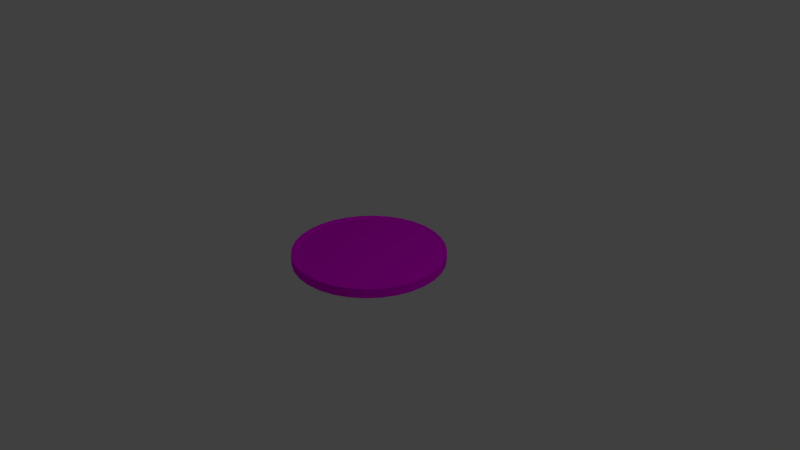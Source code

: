 # Source: coin.blend  (saved by Blender 2.79.0; exported with 4.5.12 LTS)
import bpy
from mathutils import Matrix  # noqa: F401  (used for matrix-valued properties, if any)

bpy.ops.wm.read_factory_settings(use_empty=True)
scene = bpy.context.scene
scene.name = 'Scene'

# ---- collections
col_collection_1 = bpy.data.collections.new('Collection 1'); scene.collection.children.link(col_collection_1)

# ---- images (referenced by path relative to the original .blend; pixels are not part of the script)
import os
ASSET_DIR = os.environ.get("B2B_ASSET_DIR", "")  # directory of the original .blend (textures are referenced by path, not embedded)
HERE = os.path.dirname(os.path.abspath(__file__))  # packed textures are extracted next to this script under _unpacked/

def load_image(name, relpath, width, height, colorspace="sRGB"):
    """Load a texture the original file referenced (path relative to the .blend, or extracted next to this script)."""
    p = next((c for c in (os.path.join(HERE, relpath), os.path.join(ASSET_DIR, relpath)) if relpath and os.path.exists(c)), "")
    if p:
        img = bpy.data.images.load(p, check_existing=True)
        img.name = name
    else:  # same state as the original file: an image datablock whose file is absent (Cycles renders it pink)
        img = bpy.data.images.new(name, width, height)
        img.source = "FILE"
        img.filepath = "//" + (relpath or name)
    img.colorspace_settings.name = colorspace
    return img
img_coin = load_image('coin', 'coin.png', 1024, 1024, 'sRGB')

# ---- materials (node trees are filled in below, after node groups)
mat_coin = bpy.data.materials.new('coin')
mat_coin.alpha_threshold = 0.0
mat_coin.roughness = 0.5

# ---- material node trees
mat_coin.use_nodes = True; mat_coin.node_tree.nodes.clear()
_N = mat_coin.node_tree.nodes; _L = mat_coin.node_tree.links
n0 = _N.new('ShaderNodeOutputMaterial'); n0.name = 'Material Output'; n0.location = (300, 300)
n1 = _N.new('ShaderNodeBsdfDiffuse'); n1.name = 'Diffuse BSDF'; n1.location = (10, 300)
n2 = _N.new('ShaderNodeTexImage'); n2.name = 'Image Texture'; n2.location = (-241, 385)
n2.width = 140
n2.image = img_coin
_L.new(n1.outputs[0], n0.inputs[0])
_L.new(n2.outputs[0], n1.inputs[0])
n0.is_active_output = True

# ---- world
world_world = bpy.data.worlds.new('World'); scene.world = world_world
world_world.color = (0.05088, 0.05088, 0.05088)
world_world.use_sun_shadow = False
world_world.sun_shadow_jitter_overblur = 0.0
world_world.cycles.sampling_method = 'MANUAL'

# ---- cameras
cam_camera = bpy.data.cameras.new('Camera')
cam_camera.clip_end = 100.0
cam_camera.lens = 35.0
cam_camera.sensor_width = 32.0
cam_camera.sensor_height = 18.0
cam_camera.ortho_scale = 7.314
cam_camera.dof.focus_distance = 0.0

# ---- lights
light_lamp = bpy.data.lights.new('Lamp', 'POINT')
light_lamp.transmission_factor = 0.0
light_lamp.cutoff_distance = 30.0
light_lamp.energy = 100.0
light_lamp.shadow_buffer_clip_start = 1.001
light_lamp.shadow_soft_size = 0.1
light_lamp.shadow_maximum_resolution = 0.006
light_lamp.use_absolute_resolution = True

# ---- meshes
me_cylinder = bpy.data.meshes.new('Cylinder')
me_cylinder.from_pydata([(-1.429e-08, 0.9626, -1.0), (-1.429e-08, 0.9626, 1.0), (0.1878, 0.9441, -1.0), (0.1878, 0.9441, 1.0), (0.3684, 0.8893, -1.0), (0.3684, 0.8893, 1.0), (0.5348, 0.8004, -1.0), (0.5348, 0.8004, 1.0), (0.6806, 0.6806, -1.0), (0.6806, 0.6806, 1.0), (0.8004, 0.5348, -1.0), (0.8004, 0.5348, 1.0), (0.8893, 0.3684, -1.0), (0.8893, 0.3684, 1.0), (0.9441, 0.1878, -1.0), (0.9441, 0.1878, 1.0), (0.9626, 6.975e-08, -1.0), (0.9626, 6.975e-08, 1.0), (0.9441, -0.1878, -1.0), (0.9441, -0.1878, 1.0), (0.8893, -0.3684, -1.0), (0.8893, -0.3684, 1.0), (0.8004, -0.5348, -1.0), (0.8004, -0.5348, 1.0), (0.6806, -0.6806, -1.0), (0.6806, -0.6806, 1.0), (0.5348, -0.8004, -1.0), (0.5348, -0.8004, 1.0), (0.3684, -0.8893, -1.0), (0.3684, -0.8893, 1.0), (0.1878, -0.9441, -1.0), (0.1878, -0.9441, 1.0), (-3.144e-07, -0.9626, -1.0), (-3.144e-07, -0.9626, 1.0), (-0.1878, -0.9441, -1.0), (-0.1878, -0.9441, 1.0), (-0.3684, -0.8893, -1.0), (-0.3684, -0.8893, 1.0), (-0.5348, -0.8004, -1.0), (-0.5348, -0.8004, 1.0), (-0.6806, -0.6806, -1.0), (-0.6806, -0.6806, 1.0), (-0.8004, -0.5348, -1.0), (-0.8004, -0.5348, 1.0), (-0.8893, -0.3684, -1.0), (-0.8893, -0.3684, 1.0), (-0.9441, -0.1878, -1.0), (-0.9441, -0.1878, 1.0), (-0.9626, 9.314e-07, -1.0), (-0.9626, 9.314e-07, 1.0), (-0.9441, 0.1878, -1.0), (-0.9441, 0.1878, 1.0), (-0.8893, 0.3684, -1.0), (-0.8893, 0.3684, 1.0), (-0.8004, 0.5348, -1.0), (-0.8004, 0.5348, 1.0), (-0.6806, 0.6806, -1.0), (-0.6806, 0.6806, 1.0), (-0.5348, 0.8004, -1.0), (-0.5348, 0.8004, 1.0), (-0.3684, 0.8893, -1.0), (-0.3684, 0.8893, 1.0), (-0.1878, 0.9441, -1.0), (-0.1878, 0.9441, 1.0), (0.0, 1.0, -1.0), (0.1951, 0.9808, -1.0), (0.1951, 0.9808, 1.0), (0.0, 1.0, 1.0), (0.3827, 0.9239, -1.0), (0.3827, 0.9239, 1.0), (0.5556, 0.8315, -1.0), (0.5556, 0.8315, 1.0), (0.7071, 0.7071, -1.0), (0.7071, 0.7071, 1.0), (0.8315, 0.5556, -1.0), (0.8315, 0.5556, 1.0), (0.9239, 0.3827, -1.0), (0.9239, 0.3827, 1.0), (0.9808, 0.1951, -1.0), (0.9808, 0.1951, 1.0), (1.0, 7.55e-08, -1.0), (1.0, 7.55e-08, 1.0), (0.9808, -0.1951, -1.0), (0.9808, -0.1951, 1.0), (0.9239, -0.3827, -1.0), (0.9239, -0.3827, 1.0), (0.8315, -0.5556, -1.0), (0.8315, -0.5556, 1.0), (0.7071, -0.7071, -1.0), (0.7071, -0.7071, 1.0), (0.5556, -0.8315, -1.0), (0.5556, -0.8315, 1.0), (0.3827, -0.9239, -1.0), (0.3827, -0.9239, 1.0), (0.1951, -0.9808, -1.0), (0.1951, -0.9808, 1.0), (-3.258e-07, -1.0, -1.0), (-3.258e-07, -1.0, 1.0), (-0.1951, -0.9808, -1.0), (-0.1951, -0.9808, 1.0), (-0.3827, -0.9239, -1.0), (-0.3827, -0.9239, 1.0), (-0.5556, -0.8315, -1.0), (-0.5556, -0.8315, 1.0), (-0.7071, -0.7071, -1.0), (-0.7071, -0.7071, 1.0), (-0.8315, -0.5556, -1.0), (-0.8315, -0.5556, 1.0), (-0.9239, -0.3827, -1.0), (-0.9239, -0.3827, 1.0), (-0.9808, -0.1951, -1.0), (-0.9808, -0.1951, 1.0), (-1.0, 9.656e-07, -1.0), (-1.0, 9.656e-07, 1.0), (-0.9808, 0.1951, -1.0), (-0.9808, 0.1951, 1.0), (-0.9239, 0.3827, -1.0), (-0.9239, 0.3827, 1.0), (-0.8315, 0.5556, -1.0), (-0.8315, 0.5556, 1.0), (-0.7071, 0.7071, -1.0), (-0.7071, 0.7071, 1.0), (-0.5556, 0.8315, -1.0), (-0.5556, 0.8315, 1.0), (-0.3827, 0.9239, -1.0), (-0.3827, 0.9239, 1.0), (-0.1951, 0.9808, -1.0), (-0.1951, 0.9808, 1.0), (0.1878, 0.9441, 0.6794), (-1.429e-08, 0.9626, 0.6794), (0.3684, 0.8893, 0.6794), (0.5348, 0.8004, 0.6794), (0.6806, 0.6806, 0.6794), (0.8004, 0.5348, 0.6794), (0.8893, 0.3684, 0.6794), (0.9441, 0.1878, 0.6794), (0.9626, 6.975e-08, 0.6794), (0.9441, -0.1878, 0.6794), (0.8893, -0.3684, 0.6794), (0.8004, -0.5348, 0.6794), (0.6806, -0.6806, 0.6794), (0.5348, -0.8004, 0.6794), (0.3684, -0.8893, 0.6794), (0.1878, -0.9441, 0.6794), (-3.144e-07, -0.9626, 0.6794), (-0.1878, -0.9441, 0.6794), (-0.3684, -0.8893, 0.6794), (-0.5348, -0.8004, 0.6794), (-0.6806, -0.6806, 0.6794), (-0.8004, -0.5348, 0.6794), (-0.8893, -0.3684, 0.6794), (-0.9441, -0.1878, 0.6794), (-0.9626, 9.314e-07, 0.6794), (-0.9441, 0.1878, 0.6794), (-0.8893, 0.3684, 0.6794), (-0.8004, 0.5348, 0.6794), (-0.6806, 0.6806, 0.6794), (-0.5348, 0.8004, 0.6794), (-0.3684, 0.8893, 0.6794), (-0.1878, 0.9441, 0.6794), (-1.43e-08, 0.9626, -0.6794), (0.1878, 0.9441, -0.6794), (0.3684, 0.8893, -0.6794), (0.5348, 0.8004, -0.6794), (0.6806, 0.6806, -0.6794), (0.8004, 0.5348, -0.6794), (0.8893, 0.3684, -0.6794), (0.9441, 0.1878, -0.6794), (0.9626, 6.975e-08, -0.6794), (0.9441, -0.1878, -0.6794), (0.8893, -0.3684, -0.6794), (0.8004, -0.5348, -0.6794), (0.6806, -0.6806, -0.6794), (0.5348, -0.8004, -0.6794), (0.3684, -0.8893, -0.6794), (0.1878, -0.9441, -0.6794), (-3.144e-07, -0.9626, -0.6794), (-0.1878, -0.9441, -0.6794), (-0.3684, -0.8893, -0.6794), (-0.5348, -0.8004, -0.6794), (-0.6806, -0.6806, -0.6794), (-0.8004, -0.5348, -0.6794), (-0.8893, -0.3684, -0.6794), (-0.9441, -0.1878, -0.6794), (-0.9626, 9.314e-07, -0.6794), (-0.9441, 0.1878, -0.6794), (-0.8893, 0.3684, -0.6794), (-0.8004, 0.5348, -0.6794), (-0.6806, 0.6806, -0.6794), (-0.5348, 0.8004, -0.6794), (-0.3684, 0.8893, -0.6794), (-0.1878, 0.9441, -0.6794)], [], [(64, 67, 66, 65), (65, 66, 69, 68), (68, 69, 71, 70), (70, 71, 73, 72), (72, 73, 75, 74), (74, 75, 77, 76), (76, 77, 79, 78), (78, 79, 81, 80), (80, 81, 83, 82), (82, 83, 85, 84), (84, 85, 87, 86), (86, 87, 89, 88), (88, 89, 91, 90), (90, 91, 93, 92), (92, 93, 95, 94), (94, 95, 97, 96), (96, 97, 99, 98), (98, 99, 101, 100), (100, 101, 103, 102), (102, 103, 105, 104), (104, 105, 107, 106), (106, 107, 109, 108), (108, 109, 111, 110), (110, 111, 113, 112), (112, 113, 115, 114), (114, 115, 117, 116), (116, 117, 119, 118), (118, 119, 121, 120), (120, 121, 123, 122), (122, 123, 125, 124), (47, 45, 150, 151), (124, 125, 127, 126), (126, 127, 67, 64), (18, 20, 170, 169), (2, 0, 64, 65), (1, 3, 66, 67), (4, 2, 65, 68), (3, 5, 69, 66), (6, 4, 68, 70), (5, 7, 71, 69), (8, 6, 70, 72), (7, 9, 73, 71), (10, 8, 72, 74), (9, 11, 75, 73), (12, 10, 74, 76), (11, 13, 77, 75), (14, 12, 76, 78), (13, 15, 79, 77), (16, 14, 78, 80), (15, 17, 81, 79), (18, 16, 80, 82), (17, 19, 83, 81), (20, 18, 82, 84), (19, 21, 85, 83), (22, 20, 84, 86), (21, 23, 87, 85), (24, 22, 86, 88), (23, 25, 89, 87), (26, 24, 88, 90), (25, 27, 91, 89), (28, 26, 90, 92), (27, 29, 93, 91), (30, 28, 92, 94), (29, 31, 95, 93), (32, 30, 94, 96), (31, 33, 97, 95), (34, 32, 96, 98), (33, 35, 99, 97), (36, 34, 98, 100), (35, 37, 101, 99), (38, 36, 100, 102), (37, 39, 103, 101), (40, 38, 102, 104), (39, 41, 105, 103), (42, 40, 104, 106), (41, 43, 107, 105), (44, 42, 106, 108), (43, 45, 109, 107), (46, 44, 108, 110), (45, 47, 111, 109), (48, 46, 110, 112), (47, 49, 113, 111), (50, 48, 112, 114), (49, 51, 115, 113), (52, 50, 114, 116), (51, 53, 117, 115), (54, 52, 116, 118), (53, 55, 119, 117), (56, 54, 118, 120), (55, 57, 121, 119), (58, 56, 120, 122), (57, 59, 123, 121), (60, 58, 122, 124), (59, 61, 125, 123), (62, 60, 124, 126), (61, 63, 127, 125), (0, 62, 126, 64), (63, 1, 67, 127), (128, 129, 159, 158, 157, 156, 155, 154, 153, 152, 151, 150, 149, 148, 147, 146, 145, 144, 143, 142, 141, 140, 139, 138, 137, 136, 135, 134, 133, 132, 131, 130), (7, 5, 130, 131), (61, 59, 157, 158), (21, 19, 137, 138), (35, 33, 144, 145), (49, 47, 151, 152), (9, 7, 131, 132), (63, 61, 158, 159), (23, 21, 138, 139), (37, 35, 145, 146), (51, 49, 152, 153), (11, 9, 132, 133), (1, 63, 159, 129), (25, 23, 139, 140), (39, 37, 146, 147), (53, 51, 153, 154), (13, 11, 133, 134), (27, 25, 140, 141), (41, 39, 147, 148), (55, 53, 154, 155), (15, 13, 134, 135), (29, 27, 141, 142), (43, 41, 148, 149), (3, 1, 129, 128), (57, 55, 155, 156), (17, 15, 135, 136), (31, 29, 142, 143), (45, 43, 149, 150), (5, 3, 128, 130), (59, 57, 156, 157), (19, 17, 136, 137), (33, 31, 143, 144), (160, 161, 162, 163, 164, 165, 166, 167, 168, 169, 170, 171, 172, 173, 174, 175, 176, 177, 178, 179, 180, 181, 182, 183, 184, 185, 186, 187, 188, 189, 190, 191), (32, 34, 177, 176), (46, 48, 184, 183), (6, 8, 164, 163), (60, 62, 191, 190), (20, 22, 171, 170), (34, 36, 178, 177), (48, 50, 185, 184), (8, 10, 165, 164), (62, 0, 160, 191), (22, 24, 172, 171), (36, 38, 179, 178), (50, 52, 186, 185), (10, 12, 166, 165), (24, 26, 173, 172), (38, 40, 180, 179), (52, 54, 187, 186), (12, 14, 167, 166), (26, 28, 174, 173), (40, 42, 181, 180), (0, 2, 161, 160), (54, 56, 188, 187), (14, 16, 168, 167), (28, 30, 175, 174), (42, 44, 182, 181), (2, 4, 162, 161), (56, 58, 189, 188), (16, 18, 169, 168), (30, 32, 176, 175), (44, 46, 183, 182), (4, 6, 163, 162), (58, 60, 190, 189)])
_uv = me_cylinder.uv_layers.new(name='UVMap')
_uv.uv.foreach_set('vector', [0.1661, 0.3275, 0.1661, 0.6006, 0.1386, 0.6008, 0.1385, 0.3275, 0.1385, 0.3275, 0.1386, 0.6008, 0.1111, 0.601, 0.111, 0.3274, 0.111, 0.3274, 0.1111, 0.601, 0.08353, 0.6013, 0.08344, 0.3273, 0.08344, 0.3273, 0.08353, 0.6013, 0.05592, 0.6018, 0.05579, 0.3269, 0.05579, 0.3269, 0.05592, 0.6018, 0.02807, 0.6026, 0.02808, 0.3263, 0.02808, 0.3263, 0.02807, 0.6026, 9.741e-05, 0.6045, 9.65e-05, 0.3246, 0.8825, 0.322, 0.8825, 0.6019, 0.8545, 0.6002, 0.8545, 0.3239, 0.8545, 0.3239, 0.8545, 0.6002, 0.8268, 0.5996, 0.8267, 0.3247, 0.8267, 0.3247, 0.8268, 0.5996, 0.7992, 0.5993, 0.7991, 0.3252, 0.7991, 0.3252, 0.7992, 0.5993, 0.7716, 0.5991, 0.7715, 0.3255, 0.7715, 0.3255, 0.7716, 0.5991, 0.744, 0.5991, 0.744, 0.3257, 0.744, 0.3257, 0.744, 0.5991, 0.7165, 0.5991, 0.7165, 0.3259, 0.7165, 0.3259, 0.7165, 0.5991, 0.689, 0.5991, 0.689, 0.326, 0.689, 0.326, 0.689, 0.5991, 0.6615, 0.5992, 0.6615, 0.3261, 0.6615, 0.3261, 0.6615, 0.5992, 0.634, 0.5992, 0.634, 0.3262, 0.634, 0.3262, 0.634, 0.5992, 0.6065, 0.5993, 0.6065, 0.3263, 0.6065, 0.3263, 0.6065, 0.5993, 0.5789, 0.5994, 0.5789, 0.3263, 0.5789, 0.3263, 0.5789, 0.5994, 0.5514, 0.5995, 0.5514, 0.3264, 0.5514, 0.3264, 0.5514, 0.5995, 0.5239, 0.5996, 0.5239, 0.3265, 0.5239, 0.3265, 0.5239, 0.5996, 0.4963, 0.5996, 0.4964, 0.3266, 0.4964, 0.3266, 0.4963, 0.5996, 0.4688, 0.5997, 0.4688, 0.3267, 0.4688, 0.3267, 0.4688, 0.5997, 0.4413, 0.5998, 0.4413, 0.3267, 0.4413, 0.3267, 0.4413, 0.5998, 0.4138, 0.5999, 0.4138, 0.3268, 0.4138, 0.3268, 0.4138, 0.5999, 0.3862, 0.5999, 0.3862, 0.3269, 0.3862, 0.3269, 0.3862, 0.5999, 0.3587, 0.6, 0.3587, 0.327, 0.3587, 0.327, 0.3587, 0.6, 0.3312, 0.6001, 0.3312, 0.3271, 0.3312, 0.3271, 0.3312, 0.6001, 0.3036, 0.6002, 0.3036, 0.3271, 0.3036, 0.3271, 0.3036, 0.6002, 0.2761, 0.6003, 0.2761, 0.3272, 0.2761, 0.3272, 0.2761, 0.6003, 0.2486, 0.6003, 0.2486, 0.3273, 0.2486, 0.3273, 0.2486, 0.6003, 0.2211, 0.6004, 0.2211, 0.3274, 0.4138, 0.6052, 0.4413, 0.6051, 0.4411, 0.6522, 0.4136, 0.6523, 0.2211, 0.3274, 0.2211, 0.6004, 0.1936, 0.6005, 0.1936, 0.3274, 0.1936, 0.3274, 0.1936, 0.6005, 0.1661, 0.6006, 0.1661, 0.3275, 0.799, 0.3199, 0.7715, 0.3202, 0.7713, 0.2733, 0.7986, 0.2731, 0.1386, 0.3221, 0.1661, 0.3221, 0.1661, 0.3275, 0.1385, 0.3275, 0.1661, 0.606, 0.1386, 0.6061, 0.1386, 0.6008, 0.1661, 0.6006, 0.1111, 0.3221, 0.1386, 0.3221, 0.1385, 0.3275, 0.111, 0.3274, 0.1386, 0.6061, 0.1111, 0.6063, 0.1111, 0.601, 0.1386, 0.6008, 0.0835, 0.3219, 0.1111, 0.3221, 0.111, 0.3274, 0.08344, 0.3273, 0.1111, 0.6063, 0.08359, 0.6067, 0.08353, 0.6013, 0.1111, 0.601, 0.05588, 0.3216, 0.0835, 0.3219, 0.08344, 0.3273, 0.05579, 0.3269, 0.08359, 0.6067, 0.05602, 0.6072, 0.05592, 0.6018, 0.08353, 0.6013, 0.0283, 0.321, 0.05588, 0.3216, 0.05579, 0.3269, 0.02808, 0.3263, 0.05602, 0.6072, 0.02832, 0.6081, 0.02807, 0.6026, 0.05592, 0.6018, 0.001002, 0.3194, 0.0283, 0.321, 0.02808, 0.3263, 9.65e-05, 0.3246, 0.02832, 0.6081, 0.001009, 0.61, 9.741e-05, 0.6045, 0.02807, 0.6026, 0.8543, 0.3184, 0.8816, 0.3166, 0.8825, 0.322, 0.8545, 0.3239, 0.8816, 0.6071, 0.8543, 0.6055, 0.8545, 0.6002, 0.8825, 0.6019, 0.8266, 0.3193, 0.8543, 0.3184, 0.8545, 0.3239, 0.8267, 0.3247, 0.8543, 0.6055, 0.8267, 0.6049, 0.8268, 0.5996, 0.8545, 0.6002, 0.799, 0.3199, 0.8266, 0.3193, 0.8267, 0.3247, 0.7991, 0.3252, 0.8267, 0.6049, 0.7991, 0.6046, 0.7992, 0.5993, 0.8268, 0.5996, 0.7715, 0.3202, 0.799, 0.3199, 0.7991, 0.3252, 0.7715, 0.3255, 0.7991, 0.6046, 0.7715, 0.6045, 0.7716, 0.5991, 0.7992, 0.5993, 0.744, 0.3204, 0.7715, 0.3202, 0.7715, 0.3255, 0.744, 0.3257, 0.7715, 0.6045, 0.744, 0.6044, 0.744, 0.5991, 0.7716, 0.5991, 0.7165, 0.3205, 0.744, 0.3204, 0.744, 0.3257, 0.7165, 0.3259, 0.744, 0.6044, 0.7165, 0.6044, 0.7165, 0.5991, 0.744, 0.5991, 0.689, 0.3207, 0.7165, 0.3205, 0.7165, 0.3259, 0.689, 0.326, 0.7165, 0.6044, 0.689, 0.6044, 0.689, 0.5991, 0.7165, 0.5991, 0.6615, 0.3208, 0.689, 0.3207, 0.689, 0.326, 0.6615, 0.3261, 0.689, 0.6044, 0.6615, 0.6045, 0.6615, 0.5992, 0.689, 0.5991, 0.634, 0.3208, 0.6615, 0.3208, 0.6615, 0.3261, 0.634, 0.3262, 0.6615, 0.6045, 0.634, 0.6046, 0.634, 0.5992, 0.6615, 0.5992, 0.6065, 0.3209, 0.634, 0.3208, 0.634, 0.3262, 0.6065, 0.3263, 0.634, 0.6046, 0.6065, 0.6047, 0.6065, 0.5993, 0.634, 0.5992, 0.5789, 0.321, 0.6065, 0.3209, 0.6065, 0.3263, 0.5789, 0.3263, 0.6065, 0.6047, 0.5789, 0.6047, 0.5789, 0.5994, 0.6065, 0.5993, 0.5514, 0.3211, 0.5789, 0.321, 0.5789, 0.3263, 0.5514, 0.3264, 0.5789, 0.6047, 0.5514, 0.6048, 0.5514, 0.5995, 0.5789, 0.5994, 0.5239, 0.3212, 0.5514, 0.3211, 0.5514, 0.3264, 0.5239, 0.3265, 0.5514, 0.6048, 0.5239, 0.6049, 0.5239, 0.5996, 0.5514, 0.5995, 0.4964, 0.3212, 0.5239, 0.3212, 0.5239, 0.3265, 0.4964, 0.3266, 0.5239, 0.6049, 0.4963, 0.605, 0.4963, 0.5996, 0.5239, 0.5996, 0.4688, 0.3213, 0.4964, 0.3212, 0.4964, 0.3266, 0.4688, 0.3267, 0.4963, 0.605, 0.4688, 0.6051, 0.4688, 0.5997, 0.4963, 0.5996, 0.4413, 0.3214, 0.4688, 0.3213, 0.4688, 0.3267, 0.4413, 0.3267, 0.4688, 0.6051, 0.4413, 0.6051, 0.4413, 0.5998, 0.4688, 0.5997, 0.4138, 0.3215, 0.4413, 0.3214, 0.4413, 0.3267, 0.4138, 0.3268, 0.4413, 0.6051, 0.4138, 0.6052, 0.4138, 0.5999, 0.4413, 0.5998, 0.3862, 0.3216, 0.4138, 0.3215, 0.4138, 0.3268, 0.3862, 0.3269, 0.4138, 0.6052, 0.3862, 0.6053, 0.3862, 0.5999, 0.4138, 0.5999, 0.3587, 0.3216, 0.3862, 0.3216, 0.3862, 0.3269, 0.3587, 0.327, 0.3862, 0.6053, 0.3587, 0.6054, 0.3587, 0.6, 0.3862, 0.5999, 0.3312, 0.3217, 0.3587, 0.3216, 0.3587, 0.327, 0.3312, 0.3271, 0.3587, 0.6054, 0.3312, 0.6054, 0.3312, 0.6001, 0.3587, 0.6, 0.3036, 0.3218, 0.3312, 0.3217, 0.3312, 0.3271, 0.3036, 0.3271, 0.3312, 0.6054, 0.3036, 0.6055, 0.3036, 0.6002, 0.3312, 0.6001, 0.2761, 0.3219, 0.3036, 0.3218, 0.3036, 0.3271, 0.2761, 0.3272, 0.3036, 0.6055, 0.2761, 0.6056, 0.2761, 0.6003, 0.3036, 0.6002, 0.2486, 0.322, 0.2761, 0.3219, 0.2761, 0.3272, 0.2486, 0.3273, 0.2761, 0.6056, 0.2486, 0.6057, 0.2486, 0.6003, 0.2761, 0.6003, 0.2211, 0.322, 0.2486, 0.322, 0.2486, 0.3273, 0.2211, 0.3274, 0.2486, 0.6057, 0.2211, 0.6058, 0.2211, 0.6004, 0.2486, 0.6003, 0.1936, 0.3221, 0.2211, 0.322, 0.2211, 0.3274, 0.1936, 0.3274, 0.2211, 0.6058, 0.1936, 0.6059, 0.1936, 0.6005, 0.2211, 0.6004, 0.1661, 0.3221, 0.1936, 0.3221, 0.1936, 0.3274, 0.1661, 0.3275, 0.1936, 0.6059, 0.1661, 0.606, 0.1661, 0.6006, 0.1936, 0.6005, 0.9862, 0.7312, 0.9956, 0.7569, 0.9999, 0.7839, 0.9988, 0.8113, 0.9924, 0.8379, 0.9809, 0.8627, 0.9648, 0.8849, 0.9446, 0.9035, 0.9213, 0.9177, 0.8956, 0.9272, 0.8685, 0.9314, 0.8412, 0.9303, 0.8145, 0.9239, 0.7897, 0.9124, 0.7675, 0.8963, 0.749, 0.8762, 0.7347, 0.8528, 0.7252, 0.8271, 0.721, 0.8001, 0.7221, 0.7727, 0.7285, 0.7461, 0.74, 0.7212, 0.7561, 0.6991, 0.7762, 0.6805, 0.7996, 0.6662, 0.8253, 0.6568, 0.8524, 0.6525, 0.8797, 0.6536, 0.9063, 0.66, 0.9312, 0.6715, 0.9533, 0.6877, 0.9719, 0.7078, 0.08359, 0.6067, 0.1111, 0.6063, 0.1113, 0.6532, 0.08403, 0.6534, 0.2211, 0.6058, 0.2486, 0.6057, 0.2484, 0.6527, 0.2209, 0.6528, 0.7715, 0.6045, 0.7991, 0.6046, 0.7982, 0.6514, 0.771, 0.6513, 0.5789, 0.6047, 0.6065, 0.6047, 0.6063, 0.6517, 0.5788, 0.6518, 0.3862, 0.6053, 0.4138, 0.6052, 0.4136, 0.6523, 0.386, 0.6524, 0.05602, 0.6072, 0.08359, 0.6067, 0.08403, 0.6534, 0.05693, 0.6539, 0.1936, 0.6059, 0.2211, 0.6058, 0.2209, 0.6528, 0.1934, 0.6528, 0.744, 0.6044, 0.7715, 0.6045, 0.771, 0.6513, 0.7437, 0.6513, 0.5514, 0.6048, 0.5789, 0.6047, 0.5788, 0.6518, 0.5512, 0.6519, 0.3587, 0.6054, 0.3862, 0.6053, 0.386, 0.6524, 0.3585, 0.6525, 0.02832, 0.6081, 0.05602, 0.6072, 0.05693, 0.6539, 0.03, 0.6546, 0.1661, 0.606, 0.1936, 0.6059, 0.1934, 0.6528, 0.166, 0.6529, 0.7165, 0.6044, 0.744, 0.6044, 0.7437, 0.6513, 0.7162, 0.6514, 0.5239, 0.6049, 0.5514, 0.6048, 0.5512, 0.6519, 0.5237, 0.652, 0.3312, 0.6054, 0.3587, 0.6054, 0.3585, 0.6525, 0.331, 0.6525, 0.001009, 0.61, 0.02832, 0.6081, 0.03, 0.6546, 0.003353, 0.6558, 0.689, 0.6044, 0.7165, 0.6044, 0.7162, 0.6514, 0.6888, 0.6514, 0.4963, 0.605, 0.5239, 0.6049, 0.5237, 0.652, 0.4962, 0.6521, 0.3036, 0.6055, 0.3312, 0.6054, 0.331, 0.6525, 0.3034, 0.6526, 0.8543, 0.6055, 0.8816, 0.6071, 0.8797, 0.6536, 0.8524, 0.6525, 0.6615, 0.6045, 0.689, 0.6044, 0.6888, 0.6514, 0.6613, 0.6515, 0.4688, 0.6051, 0.4963, 0.605, 0.4962, 0.6521, 0.4686, 0.6522, 0.1386, 0.6061, 0.1661, 0.606, 0.166, 0.6529, 0.1386, 0.653, 0.2761, 0.6056, 0.3036, 0.6055, 0.3034, 0.6526, 0.2759, 0.6527, 0.8267, 0.6049, 0.8543, 0.6055, 0.8524, 0.6525, 0.8254, 0.6518, 0.634, 0.6046, 0.6615, 0.6045, 0.6613, 0.6515, 0.6338, 0.6516, 0.4413, 0.6051, 0.4688, 0.6051, 0.4686, 0.6522, 0.4411, 0.6522, 0.1111, 0.6063, 0.1386, 0.6061, 0.1386, 0.653, 0.1113, 0.6532, 0.2486, 0.6057, 0.2761, 0.6056, 0.2759, 0.6527, 0.2484, 0.6527, 0.7991, 0.6046, 0.8267, 0.6049, 0.8254, 0.6518, 0.7982, 0.6514, 0.6065, 0.6047, 0.634, 0.6046, 0.6338, 0.6516, 0.6063, 0.6517, 0.9917, 0.1696, 0.9826, 0.1947, 0.9688, 0.2175, 0.9508, 0.2372, 0.9293, 0.253, 0.9052, 0.2643, 0.8793, 0.2707, 0.8526, 0.2719, 0.8262, 0.2679, 0.8011, 0.2588, 0.7783, 0.245, 0.7586, 0.227, 0.7428, 0.2055, 0.7315, 0.1813, 0.7252, 0.1554, 0.724, 0.1287, 0.728, 0.1024, 0.7371, 0.07728, 0.7509, 0.05446, 0.7689, 0.03477, 0.7904, 0.01897, 0.8146, 0.007663, 0.8405, 0.001291, 0.8671, 9.65e-05, 0.8935, 0.004124, 0.9186, 0.01322, 0.9414, 0.02703, 0.9611, 0.04503, 0.9769, 0.06653, 0.9882, 0.0907, 0.9946, 0.1166, 0.9958, 0.1433, 0.6065, 0.3209, 0.5789, 0.321, 0.5791, 0.2739, 0.6067, 0.2739, 0.4138, 0.3215, 0.3862, 0.3216, 0.3864, 0.2745, 0.4139, 0.2744, 0.0835, 0.3219, 0.05588, 0.3216, 0.05722, 0.2748, 0.08435, 0.2751, 0.2211, 0.322, 0.1936, 0.3221, 0.1938, 0.2751, 0.2213, 0.275, 0.7715, 0.3202, 0.744, 0.3204, 0.744, 0.2735, 0.7713, 0.2733, 0.5789, 0.321, 0.5514, 0.3211, 0.5516, 0.274, 0.5791, 0.2739, 0.3862, 0.3216, 0.3587, 0.3216, 0.3589, 0.2745, 0.3864, 0.2745, 0.05588, 0.3216, 0.0283, 0.321, 0.03024, 0.274, 0.05722, 0.2748, 0.1936, 0.3221, 0.1661, 0.3221, 0.1663, 0.2752, 0.1938, 0.2751, 0.744, 0.3204, 0.7165, 0.3205, 0.7166, 0.2736, 0.744, 0.2735, 0.5514, 0.3211, 0.5239, 0.3212, 0.5241, 0.2741, 0.5516, 0.274, 0.3587, 0.3216, 0.3312, 0.3217, 0.3314, 0.2746, 0.3589, 0.2745, 0.0283, 0.321, 0.001002, 0.3194, 0.002876, 0.2729, 0.03024, 0.274, 0.7165, 0.3205, 0.689, 0.3207, 0.6892, 0.2737, 0.7166, 0.2736, 0.5239, 0.3212, 0.4964, 0.3212, 0.4965, 0.2741, 0.5241, 0.2741, 0.3312, 0.3217, 0.3036, 0.3218, 0.3038, 0.2747, 0.3314, 0.2746, 0.8816, 0.3166, 0.8543, 0.3184, 0.8526, 0.2719, 0.8793, 0.2707, 0.689, 0.3207, 0.6615, 0.3208, 0.6617, 0.2737, 0.6892, 0.2737, 0.4964, 0.3212, 0.4688, 0.3213, 0.469, 0.2742, 0.4965, 0.2741, 0.1661, 0.3221, 0.1386, 0.3221, 0.1389, 0.2752, 0.1663, 0.2752, 0.3036, 0.3218, 0.2761, 0.3219, 0.2763, 0.2748, 0.3038, 0.2747, 0.8543, 0.3184, 0.8266, 0.3193, 0.8257, 0.2726, 0.8526, 0.2719, 0.6615, 0.3208, 0.634, 0.3208, 0.6342, 0.2738, 0.6617, 0.2737, 0.4688, 0.3213, 0.4413, 0.3214, 0.4415, 0.2743, 0.469, 0.2742, 0.1386, 0.3221, 0.1111, 0.3221, 0.1116, 0.2752, 0.1389, 0.2752, 0.2761, 0.3219, 0.2486, 0.322, 0.2488, 0.2749, 0.2763, 0.2748, 0.8266, 0.3193, 0.799, 0.3199, 0.7986, 0.2731, 0.8257, 0.2726, 0.634, 0.3208, 0.6065, 0.3209, 0.6067, 0.2739, 0.6342, 0.2738, 0.4413, 0.3214, 0.4138, 0.3215, 0.4139, 0.2744, 0.4415, 0.2743, 0.1111, 0.3221, 0.0835, 0.3219, 0.08435, 0.2751, 0.1116, 0.2752, 0.2486, 0.322, 0.2211, 0.322, 0.2213, 0.275, 0.2488, 0.2749])
me_cylinder.materials.append(mat_coin)
me_cylinder.use_remesh_preserve_volume = False
me_cylinder.use_remesh_preserve_attributes = False
me_cylinder.use_mirror_vertex_groups = False
me_cylinder.update()

# ---- objects
ob_cylinder = bpy.data.objects.new('Cylinder', me_cylinder)
ob_lamp = bpy.data.objects.new('Lamp', light_lamp)
ob_camera = bpy.data.objects.new('Camera', cam_camera)

# ---- transforms, parenting, visibility, modifiers, constraints
ob_cylinder.location = (0.0, 0.0, 0.0)
ob_cylinder.scale = (1.0, 1.0, 0.06238)
ob_cylinder.lineart.crease_threshold = 0.0
ob_lamp.location = (4.076, 1.005, 5.904)
ob_lamp.rotation_euler = (0.6503, 0.05522, 1.866)
ob_lamp.lock_rotations_4d = False
ob_lamp.empty_display_type = 'ARROWS'
ob_lamp.color = (0.0, 0.0, 0.0, 0.0)
ob_lamp.lineart.crease_threshold = 0.0
ob_camera.location = (7.481, -6.508, 5.344)
ob_camera.rotation_euler = (1.109, 0.0, 0.8149)
ob_camera.lock_rotations_4d = False
ob_camera.empty_display_type = 'ARROWS'
ob_camera.color = (0.0, 0.0, 0.0, 0.0)
ob_camera.display_type = 'WIRE'
ob_camera.lineart.crease_threshold = 0.0

# ---- collection membership
col_collection_1.objects.link(ob_cylinder)
col_collection_1.objects.link(ob_lamp)
col_collection_1.objects.link(ob_camera)

# ---- scene / render settings (as saved in the file)
scene.camera = ob_camera
scene.frame_start = 1; scene.frame_end = 250; scene.frame_set(1)
scene.render.engine = 'CYCLES'
scene.render.resolution_percentage = 50
scene.render.dither_intensity = 0.0
scene.cycles.use_denoising = False
scene.cycles.samples = 128
scene.cycles.sampling_pattern = 'TABULATED_SOBOL'
scene.cycles.use_adaptive_sampling = False
scene.cycles.use_light_tree = False
scene.cycles.blur_glossy = 0.0
scene.cycles.sample_clamp_indirect = 0.0
scene.cycles.bake_type = 'ENVIRONMENT'
scene.view_settings.view_transform = 'Standard'
bpy.context.view_layer.update()
